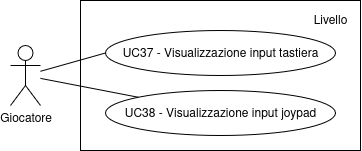

The diagram above was exported from draw.io. Its source (the exported page's mxGraphModel, read from the mxfile embedded in the PNG):
<mxGraphModel dx="1998" dy="1628" grid="1" gridSize="10" guides="1" tooltips="1" connect="1" arrows="1" fold="1" page="1" pageScale="1" pageWidth="850" pageHeight="1100" math="0" shadow="0">
  <root>
    <mxCell id="0" />
    <mxCell id="1" parent="0" />
    <mxCell id="2" value="" style="rounded=0;whiteSpace=wrap;html=1;gradientColor=none;" vertex="1" parent="1">
      <mxGeometry x="-240" y="530" width="280" height="150" as="geometry" />
    </mxCell>
    <mxCell id="3" style="rounded=0;orthogonalLoop=1;jettySize=auto;html=1;entryX=0;entryY=0.5;entryDx=0;entryDy=0;endArrow=none;startFill=0;" edge="1" source="4" target="5" parent="1">
      <mxGeometry relative="1" as="geometry" />
    </mxCell>
    <mxCell id="4" value="Giocatore" style="shape=umlActor;verticalLabelPosition=bottom;verticalAlign=top;html=1;outlineConnect=0;" vertex="1" parent="1">
      <mxGeometry x="-310" y="575" width="30" height="60" as="geometry" />
    </mxCell>
    <mxCell id="5" value="UC37 - Visualizzazione input tastiera" style="ellipse;whiteSpace=wrap;html=1;" vertex="1" parent="1">
      <mxGeometry x="-215" y="560" width="230" height="45" as="geometry" />
    </mxCell>
    <mxCell id="6" value="Livello" style="text;html=1;align=center;verticalAlign=middle;whiteSpace=wrap;rounded=0;" vertex="1" parent="1">
      <mxGeometry x="-20" y="535" width="60" height="30" as="geometry" />
    </mxCell>
    <mxCell id="7" value="UC38 - Visualizzazione input joypad" style="ellipse;whiteSpace=wrap;html=1;" vertex="1" parent="1">
      <mxGeometry x="-215" y="620" width="230" height="45" as="geometry" />
    </mxCell>
    <mxCell id="8" style="rounded=0;orthogonalLoop=1;jettySize=auto;html=1;endArrow=none;startFill=0;" edge="1" source="4" target="7" parent="1">
      <mxGeometry relative="1" as="geometry">
        <mxPoint x="-270" y="609" as="sourcePoint" />
        <mxPoint x="-170" y="568" as="targetPoint" />
      </mxGeometry>
    </mxCell>
  </root>
</mxGraphModel>